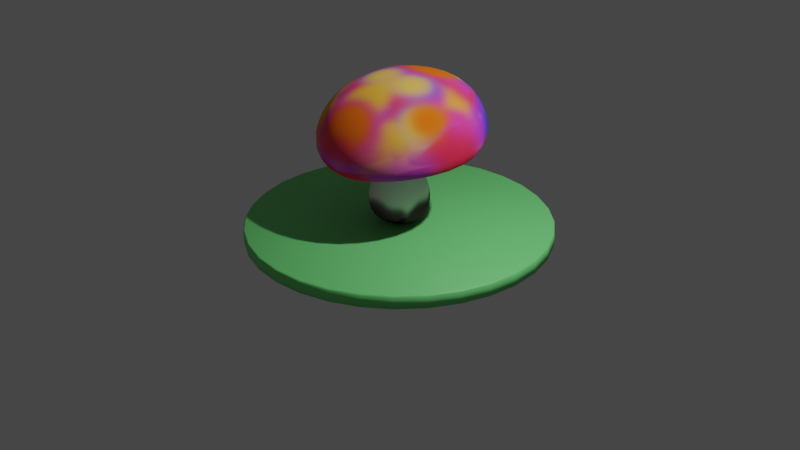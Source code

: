 # Source: mushroom.blend  (saved by Blender 2.93.21; exported with 4.5.12 LTS)
import bpy
from mathutils import Matrix  # noqa: F401  (used for matrix-valued properties, if any)

bpy.ops.wm.read_factory_settings(use_empty=True)
scene = bpy.context.scene
scene.name = 'Scene'

# ---- collections
col_collection = bpy.data.collections.new('Collection'); scene.collection.children.link(col_collection)

# ---- images (referenced by path relative to the original .blend; pixels are not part of the script)
import os
ASSET_DIR = os.environ.get("B2B_ASSET_DIR", "")  # directory of the original .blend (textures are referenced by path, not embedded)
HERE = os.path.dirname(os.path.abspath(__file__))  # packed textures are extracted next to this script under _unpacked/

def load_image(name, relpath, width, height, colorspace="sRGB"):
    """Load a texture the original file referenced (path relative to the .blend, or extracted next to this script)."""
    p = next((c for c in (os.path.join(HERE, relpath), os.path.join(ASSET_DIR, relpath)) if relpath and os.path.exists(c)), "")
    if p:
        img = bpy.data.images.load(p, check_existing=True)
        img.name = name
    else:  # same state as the original file: an image datablock whose file is absent (Cycles renders it pink)
        img = bpy.data.images.new(name, width, height)
        img.source = "FILE"
        img.filepath = "//" + (relpath or name)
    img.colorspace_settings.name = colorspace
    return img
img_material_001_base_color = load_image('Material.001 Base Color', '_unpacked/Material.bb7f1629.png', 1024, 1024, 'sRGB')

# ---- materials (node trees are filled in below, after node groups)
mat_material_001 = bpy.data.materials.new('Material.001')
mat_material_001.use_transparent_shadow = False
mat_green = bpy.data.materials.new('Green')
mat_green.use_transparent_shadow = False

# ---- material node trees
mat_material_001.use_nodes = True; mat_material_001.node_tree.nodes.clear()
_N = mat_material_001.node_tree.nodes; _L = mat_material_001.node_tree.links
n0 = _N.new('ShaderNodeBsdfPrincipled'); n0.name = 'Principled BSDF'; n0.location = (10, 300)
n0.distribution = 'GGX'
n0.subsurface_method = 'BURLEY'
n0.inputs[2].default_value = 1.0
n0.inputs[3].default_value = 1.45
n0.inputs[13].default_value = 0.0
n0.inputs[27].default_value = (0.0, 0.0, 0.0, 1.0)
n0.inputs[28].default_value = 1.0
n1 = _N.new('ShaderNodeOutputMaterial'); n1.name = 'Material Output'; n1.location = (300, 300)
n2 = _N.new('ShaderNodeTexImage'); n2.name = 'Image Texture'; n2.location = (-280, 280)
n2.image = img_material_001_base_color
_L.new(n0.outputs[0], n1.inputs[0])
_L.new(n2.outputs[0], n0.inputs[0])
n1.is_active_output = True
mat_green.use_nodes = True; mat_green.node_tree.nodes.clear()
_N = mat_green.node_tree.nodes; _L = mat_green.node_tree.links
n0 = _N.new('ShaderNodeBsdfPrincipled'); n0.name = 'Principled BSDF'; n0.location = (10, 300)
n0.distribution = 'GGX'
n0.subsurface_method = 'BURLEY'
n0.inputs[0].default_value = (0.1831, 0.8, 0.2194, 1.0)
n0.inputs[3].default_value = 1.45
n0.inputs[27].default_value = (0.0, 0.0, 0.0, 1.0)
n0.inputs[28].default_value = 1.0
n1 = _N.new('ShaderNodeOutputMaterial'); n1.name = 'Material Output'; n1.location = (300, 300)
_L.new(n0.outputs[0], n1.inputs[0])
n1.is_active_output = True

# ---- world
world_world = bpy.data.worlds.new('World'); scene.world = world_world
world_world.use_nodes = True; world_world.node_tree.nodes.clear()
_N = world_world.node_tree.nodes; _L = world_world.node_tree.links
n0 = _N.new('ShaderNodeOutputWorld'); n0.name = 'World Output'; n0.location = (300, 300)
n1 = _N.new('ShaderNodeBackground'); n1.name = 'Background'; n1.location = (10, 300)
n1.inputs[0].default_value = (0.05088, 0.05088, 0.05088, 1.0)
_L.new(n1.outputs[0], n0.inputs[0])
n0.is_active_output = True
world_world.color = (0.05088, 0.05088, 0.05088)
world_world.use_sun_shadow = False
world_world.sun_shadow_jitter_overblur = 0.0

# ---- cameras
cam_camera = bpy.data.cameras.new('Camera')
cam_camera.clip_end = 100.0
cam_camera.ortho_scale = 7.314

# ---- lights
light_light = bpy.data.lights.new('Light', 'POINT')
light_light.transmission_factor = 0.0
light_light.energy = 1000.0
light_light.shadow_soft_size = 0.1
light_light.shadow_maximum_resolution = 0.006
light_light.use_absolute_resolution = True

# ---- meshes
me_cylinder = bpy.data.meshes.new('Cylinder')
me_cylinder.from_pydata([(0.0, 0.25, -0.2499), (0.0, 0.2687, 0.6378), (0.1667, 0.1768, -0.2499), (0.1545, 0.1728, 0.6492), (0.2398, 2.003e-05, -0.2494), (0.2124, 0.03499, 0.6209), (0.1666, -0.1762, -0.2483), (0.1543, -0.101, 0.5934), (0.0, -0.2481, -0.2457), (0.0, -0.1835, 0.5461), (0.0, 0.3684, -0.06564), (0.0, 0.3472, 0.1208), (0.2344, 0.2451, 0.1165), (0.2428, 0.2613, -0.06666), (0.3323, 0.005698, 0.1171), (0.3494, 0.0008651, -0.06402), (0.2332, -0.2309, 0.1174), (0.2416, -0.2565, -0.06159), (0.0, -0.3165, 0.1191), (0.0, -0.3577, -0.0557), (0.4622, 0.4806, 0.6785), (0.0, 0.624, 0.7949), (0.6302, 0.04632, 0.5857), (0.4265, -0.3825, 0.5516), (0.0, -0.514, 0.4848), (0.6435, 0.6918, 0.6248), (0.0, 0.8788, 0.8318), (0.9011, 0.06615, 0.5017), (0.6065, -0.5787, 0.4596), (0.0, -0.7888, 0.3565), (0.4131, 0.3222, 1.245), (0.0, 0.3854, 1.295), (0.4842, -0.07052, 1.219), (0.393, -0.453, 1.138), (0.0, -0.5253, 1.135), (0.0, -0.08417, 1.292), (0.6067, 0.5925, 1.056), (0.6801, 0.7108, 0.8132), (0.0, 0.7714, 1.19), (0.0, 0.9071, 1.01), (0.8454, -0.0201, 0.9524), (0.9592, 0.03217, 0.6794), (0.5879, -0.6378, 0.8628), (0.6529, -0.6663, 0.6145), (0.0, -0.9105, 0.4802), (0.0, -0.8648, 0.7645), (0.0, 0.2289, 0.3277), (0.1882, 0.142, 0.3481), (0.2581, -0.02439, 0.3688), (0.1882, -0.191, 0.3895), (0.0, -0.2718, 0.3842)], [], [(46, 1, 3, 47), (47, 3, 5, 48), (48, 5, 7, 49), (49, 7, 9, 50), (0, 2, 4, 6, 8), (7, 5, 22, 23), (6, 17, 19, 8), (17, 16, 18, 19), (4, 15, 17, 6), (15, 14, 16, 17), (2, 13, 15, 4), (13, 12, 14, 15), (0, 10, 13, 2), (10, 11, 12, 13), (9, 7, 23, 24), (5, 3, 20, 22), (3, 1, 21, 20), (22, 20, 25, 27), (23, 22, 27, 28), (20, 21, 26, 25), (24, 23, 28, 29), (45, 42, 33, 34), (40, 36, 30, 32), (25, 26, 39, 37), (28, 27, 41, 43), (27, 25, 37, 41), (29, 28, 43, 44), (42, 40, 32, 33), (30, 31, 35, 32), (32, 35, 34, 33), (37, 39, 38, 36), (41, 37, 36, 40), (43, 41, 40, 42), (44, 43, 42, 45), (36, 38, 31, 30), (16, 49, 50, 18), (14, 48, 49, 16), (12, 47, 48, 14), (11, 46, 47, 12)])
me_cylinder.polygons.foreach_set('use_smooth', [True] * 39)
_uv = me_cylinder.uv_layers.new(name='UVMap')
_uv.uv.foreach_set('vector', [0.9141, 0.5573, 0.9148, 0.6118, 0.8835, 0.6118, 0.8779, 0.5593, 0.8779, 0.5593, 0.8835, 0.6118, 0.8653, 0.6033, 0.8556, 0.5584, 0.1659, 0.6364, 0.1832, 0.6671, 0.1574, 0.6713, 0.137, 0.6497, 0.8855, 0.8371, 0.885, 0.8764, 0.8549, 0.8669, 0.8498, 0.8351, 0.116, 0.9054, 0.08701, 0.8934, 0.0743, 0.8633, 0.087, 0.8327, 0.116, 0.8199, 0.2064, 0.1996, 0.1962, 0.2237, 0.1229, 0.2239, 0.1598, 0.1495, 0.1048, 0.5527, 0.1093, 0.5902, 0.0743, 0.5884, 0.08031, 0.5513, 0.8908, 0.7609, 0.8908, 0.7908, 0.8474, 0.7906, 0.8451, 0.7604, 0.1363, 0.5417, 0.1553, 0.5741, 0.1093, 0.5902, 0.1048, 0.5527, 0.1553, 0.5741, 0.1637, 0.5999, 0.1214, 0.6144, 0.1093, 0.5902, 0.1553, 0.5242, 0.1832, 0.5481, 0.1553, 0.5741, 0.1363, 0.5417, 0.8794, 0.4915, 0.8786, 0.5226, 0.8471, 0.5163, 0.8451, 0.4851, 0.9191, 0.4584, 0.9257, 0.4935, 0.8794, 0.4915, 0.8873, 0.4572, 0.9257, 0.4935, 0.9232, 0.525, 0.8786, 0.5226, 0.8794, 0.4915, 0.2328, 0.1842, 0.2064, 0.1996, 0.1598, 0.1495, 0.2333, 0.1255, 0.1962, 0.2237, 0.2061, 0.2484, 0.1516, 0.3017, 0.1229, 0.2239, 0.2061, 0.2484, 0.2322, 0.2648, 0.2333, 0.3307, 0.1516, 0.3017, 0.1229, 0.2239, 0.1516, 0.3017, 0.1181, 0.336, 0.0743, 0.2242, 0.1598, 0.1495, 0.1229, 0.2239, 0.0743, 0.2242, 0.1279, 0.1126, 0.1516, 0.3017, 0.2333, 0.3307, 0.2327, 0.3756, 0.1181, 0.336, 0.2333, 0.1255, 0.1598, 0.1495, 0.1279, 0.1126, 0.2323, 0.0743, 0.8402, 0.1527, 0.7289, 0.1557, 0.739, 0.0909, 0.806, 0.0743, 0.5448, 0.1789, 0.4935, 0.2818, 0.4533, 0.23, 0.4704, 0.1629, 0.6906, 0.5483, 0.6965, 0.6692, 0.6674, 0.6812, 0.6575, 0.5547, 0.446, 0.5559, 0.4744, 0.6766, 0.4424, 0.6848, 0.414, 0.5543, 0.6965, 0.4583, 0.6906, 0.5483, 0.6575, 0.5547, 0.664, 0.4572, 0.4744, 0.4691, 0.446, 0.5559, 0.414, 0.5543, 0.4466, 0.4572, 0.5138, 0.0743, 0.5448, 0.1789, 0.4704, 0.1629, 0.4638, 0.09886, 0.4533, 0.23, 0.3819, 0.2392, 0.3867, 0.1582, 0.4704, 0.1629, 0.4704, 0.1629, 0.3867, 0.1582, 0.4002, 0.08605, 0.4638, 0.09886, 0.6575, 0.5547, 0.6674, 0.6812, 0.6385, 0.6816, 0.623, 0.5708, 0.5789, 0.1951, 0.5186, 0.3086, 0.4935, 0.2818, 0.5448, 0.1789, 0.414, 0.5543, 0.4424, 0.6848, 0.4028, 0.6802, 0.3819, 0.5644, 0.8511, 0.199, 0.7275, 0.199, 0.7289, 0.1557, 0.8402, 0.1527, 0.4935, 0.2818, 0.3843, 0.3086, 0.3819, 0.2392, 0.4533, 0.23, 0.8908, 0.7908, 0.8855, 0.8371, 0.8498, 0.8351, 0.8474, 0.7906, 0.1637, 0.5999, 0.1659, 0.6364, 0.137, 0.6497, 0.1214, 0.6144, 0.6521, 0.8753, 0.624, 0.8618, 0.623, 0.8302, 0.6521, 0.8302, 0.9232, 0.525, 0.9141, 0.5573, 0.8779, 0.5593, 0.8786, 0.5226])
me_cylinder.materials.append(mat_material_001)
me_cylinder.use_remesh_fix_poles = True
me_cylinder.use_remesh_preserve_attributes = False
me_cylinder.update()
me_cylinder_001 = bpy.data.meshes.new('Cylinder.001')
me_cylinder_001.from_pydata([(8.376e-08, -1.57, 0.1186), (-0.3063, -1.54, 0.1186), (-0.6008, -1.45, 0.1186), (-0.8722, -1.305, 0.1186), (-1.11, -1.11, 0.1186), (-1.305, -0.8722, 0.1186), (-1.45, -0.6008, 0.1186), (-1.54, -0.3063, 0.1186), (-1.57, 7.62e-08, 0.1186), (-1.54, 0.3063, 0.1186), (-1.45, 0.6008, 0.1186), (-1.305, 0.8722, 0.1186), (-1.11, 1.11, 0.1186), (-0.8722, 1.305, 0.1186), (-0.6008, 1.45, 0.1186), (-0.3063, 1.54, 0.1186), (2.21e-07, 1.57, 0.1186), (0.3063, 1.54, 0.1186), (0.6008, 1.45, 0.1186), (0.8722, 1.305, 0.1186), (1.11, 1.11, 0.1186), (1.305, 0.8722, 0.1186), (1.45, 0.6008, 0.1186), (1.54, 0.3063, 0.1186), (1.57, -1.114e-08, 0.1186), (1.54, -0.3063, 0.1186), (1.45, -0.6008, 0.1186), (1.305, -0.8722, 0.1186), (1.11, -1.11, 0.1186), (0.8722, -1.305, 0.1186), (0.6008, -1.45, 0.1186), (0.3063, -1.54, 0.1186), (8.324e-08, -1.555, 0.2518), (8.376e-08, -1.57, 0.2374), (-0.3035, -1.526, 0.2518), (-0.3063, -1.54, 0.2374), (-0.5952, -1.437, 0.2518), (-0.6008, -1.45, 0.2374), (-0.8642, -1.293, 0.2518), (-0.8722, -1.305, 0.2374), (-1.1, -1.1, 0.2518), (-1.11, -1.11, 0.2374), (-1.293, -0.8642, 0.2518), (-1.305, -0.8722, 0.2374), (-1.437, -0.5952, 0.2518), (-1.45, -0.6008, 0.2374), (-1.526, -0.3035, 0.2518), (-1.54, -0.3063, 0.2374), (-1.555, 7.486e-08, 0.2518), (-1.57, 7.62e-08, 0.2374), (-1.526, 0.3035, 0.2518), (-1.54, 0.3063, 0.2374), (-1.437, 0.5952, 0.2518), (-1.45, 0.6008, 0.2374), (-1.293, 0.8642, 0.2518), (-1.305, 0.8722, 0.2374), (-1.1, 1.1, 0.2518), (-1.11, 1.11, 0.2374), (-0.8642, 1.293, 0.2518), (-0.8722, 1.305, 0.2374), (-0.5952, 1.437, 0.2518), (-0.6008, 1.45, 0.2374), (-0.3035, 1.526, 0.2518), (-0.3063, 1.54, 0.2374), (2.196e-07, 1.555, 0.2518), (2.21e-07, 1.57, 0.2374), (0.3035, 1.526, 0.2518), (0.3063, 1.54, 0.2374), (0.5952, 1.437, 0.2518), (0.6008, 1.45, 0.2374), (0.8642, 1.293, 0.2518), (0.8722, 1.305, 0.2374), (1.1, 1.1, 0.2518), (1.11, 1.11, 0.2374), (1.293, 0.8642, 0.2518), (1.305, 0.8722, 0.2374), (1.437, 0.5952, 0.2518), (1.45, 0.6008, 0.2374), (1.526, 0.3035, 0.2518), (1.54, 0.3063, 0.2374), (1.555, -1.141e-08, 0.2518), (1.57, -1.114e-08, 0.2374), (1.526, -0.3035, 0.2518), (1.54, -0.3063, 0.2374), (1.437, -0.5952, 0.2518), (1.45, -0.6008, 0.2374), (1.293, -0.8642, 0.2518), (1.305, -0.8722, 0.2374), (1.1, -1.1, 0.2518), (1.11, -1.11, 0.2374), (0.8642, -1.293, 0.2518), (0.8722, -1.305, 0.2374), (0.5952, -1.437, 0.2518), (0.6008, -1.45, 0.2374), (0.3035, -1.526, 0.2518), (0.3063, -1.54, 0.2374)], [], [(31, 95, 33, 0), (2, 37, 39, 3), (3, 39, 41, 4), (4, 41, 43, 5), (5, 43, 45, 6), (6, 45, 47, 7), (7, 47, 49, 8), (8, 49, 51, 9), (9, 51, 53, 10), (10, 53, 55, 11), (11, 55, 57, 12), (12, 57, 59, 13), (13, 59, 61, 14), (14, 61, 63, 15), (15, 63, 65, 16), (16, 65, 67, 17), (17, 67, 69, 18), (18, 69, 71, 19), (19, 71, 73, 20), (20, 73, 75, 21), (21, 75, 77, 22), (22, 77, 79, 23), (23, 79, 81, 24), (24, 81, 83, 25), (25, 83, 85, 26), (26, 85, 87, 27), (27, 87, 89, 28), (28, 89, 91, 29), (29, 91, 93, 30), (30, 93, 95, 31), (0, 33, 35, 1), (1, 35, 37, 2), (0, 1, 2, 3, 4, 5, 6, 7, 8, 9, 10, 11, 12, 13, 14, 15, 16, 17, 18, 19, 20, 21, 22, 23, 24, 25, 26, 27, 28, 29, 30, 31), (35, 33, 32, 34), (37, 35, 34, 36), (39, 37, 36, 38), (41, 39, 38, 40), (43, 41, 40, 42), (45, 43, 42, 44), (47, 45, 44, 46), (49, 47, 46, 48), (51, 49, 48, 50), (53, 51, 50, 52), (55, 53, 52, 54), (57, 55, 54, 56), (59, 57, 56, 58), (61, 59, 58, 60), (63, 61, 60, 62), (65, 63, 62, 64), (67, 65, 64, 66), (69, 67, 66, 68), (71, 69, 68, 70), (73, 71, 70, 72), (75, 73, 72, 74), (77, 75, 74, 76), (79, 77, 76, 78), (81, 79, 78, 80), (83, 81, 80, 82), (85, 83, 82, 84), (87, 85, 84, 86), (89, 87, 86, 88), (91, 89, 88, 90), (93, 91, 90, 92), (95, 93, 92, 94), (33, 95, 94, 32), (34, 32, 94, 92, 90, 88, 86, 84, 82, 80, 78, 76, 74, 72, 70, 68, 66, 64, 62, 60, 58, 56, 54, 52, 50, 48, 46, 44, 42, 40, 38, 36)])
me_cylinder_001.polygons.foreach_set('use_smooth', [True] * 66)
_uv = me_cylinder_001.uv_layers.new(name='UVMap')
_uv.uv.foreach_set('vector', [0.03125, 0.5, 0.03125, 0.9458, 0.0, 0.9458, 0.0, 0.5, 0.9375, 0.5, 0.9375, 0.9458, 0.9062, 0.9458, 0.9062, 0.5, 0.9062, 0.5, 0.9062, 0.9458, 0.875, 0.9458, 0.875, 0.5, 0.875, 0.5, 0.875, 0.9458, 0.8438, 0.9458, 0.8438, 0.5, 0.8438, 0.5, 0.8438, 0.9458, 0.8125, 0.9458, 0.8125, 0.5, 0.8125, 0.5, 0.8125, 0.9458, 0.7812, 0.9458, 0.7812, 0.5, 0.7812, 0.5, 0.7812, 0.9458, 0.75, 0.9458, 0.75, 0.5, 0.75, 0.5, 0.75, 0.9458, 0.7188, 0.9458, 0.7188, 0.5, 0.7188, 0.5, 0.7188, 0.9458, 0.6875, 0.9458, 0.6875, 0.5, 0.6875, 0.5, 0.6875, 0.9458, 0.6562, 0.9458, 0.6562, 0.5, 0.6562, 0.5, 0.6562, 0.9458, 0.625, 0.9458, 0.625, 0.5, 0.625, 0.5, 0.625, 0.9458, 0.5938, 0.9458, 0.5938, 0.5, 0.5938, 0.5, 0.5938, 0.9458, 0.5625, 0.9458, 0.5625, 0.5, 0.5625, 0.5, 0.5625, 0.9458, 0.5312, 0.9458, 0.5312, 0.5, 0.5312, 0.5, 0.5312, 0.9458, 0.5, 0.9458, 0.5, 0.5, 0.5, 0.5, 0.5, 0.9458, 0.4688, 0.9458, 0.4688, 0.5, 0.4688, 0.5, 0.4688, 0.9458, 0.4375, 0.9458, 0.4375, 0.5, 0.4375, 0.5, 0.4375, 0.9458, 0.4062, 0.9458, 0.4062, 0.5, 0.4062, 0.5, 0.4062, 0.9458, 0.375, 0.9458, 0.375, 0.5, 0.375, 0.5, 0.375, 0.9458, 0.3438, 0.9458, 0.3438, 0.5, 0.3438, 0.5, 0.3438, 0.9458, 0.3125, 0.9458, 0.3125, 0.5, 0.3125, 0.5, 0.3125, 0.9458, 0.2812, 0.9458, 0.2812, 0.5, 0.2812, 0.5, 0.2812, 0.9458, 0.25, 0.9458, 0.25, 0.5, 0.25, 0.5, 0.25, 0.9458, 0.2188, 0.9458, 0.2188, 0.5, 0.2188, 0.5, 0.2188, 0.9458, 0.1875, 0.9458, 0.1875, 0.5, 0.1875, 0.5, 0.1875, 0.9458, 0.1562, 0.9458, 0.1562, 0.5, 0.1562, 0.5, 0.1562, 0.9458, 0.125, 0.9458, 0.125, 0.5, 0.125, 0.5, 0.125, 0.9458, 0.09375, 0.9458, 0.09375, 0.5, 0.09375, 0.5, 0.09375, 0.9458, 0.0625, 0.9458, 0.0625, 0.5, 0.0625, 0.5, 0.0625, 0.9458, 0.03125, 0.9458, 0.03125, 0.5, 1.0, 0.5, 1.0, 0.9458, 0.9688, 0.9458, 0.9688, 0.5, 0.9688, 0.5, 0.9688, 0.9458, 0.9375, 0.9458, 0.9375, 0.5, 0.75, 0.49, 0.7968, 0.4854, 0.8418, 0.4717, 0.8833, 0.4496, 0.9197, 0.4197, 0.9496, 0.3833, 0.9717, 0.3418, 0.9854, 0.2968, 0.99, 0.25, 0.9854, 0.2032, 0.9717, 0.1582, 0.9496, 0.1167, 0.9197, 0.08029, 0.8833, 0.05045, 0.8418, 0.02827, 0.7968, 0.01461, 0.75, 0.01, 0.7032, 0.01461, 0.6582, 0.02827, 0.6167, 0.05045, 0.5803, 0.08029, 0.5504, 0.1167, 0.5283, 0.1582, 0.5146, 0.2032, 0.51, 0.25, 0.5146, 0.2968, 0.5283, 0.3418, 0.5504, 0.3833, 0.5803, 0.4197, 0.6167, 0.4496, 0.6582, 0.4717, 0.7032, 0.4854, 0.9688, 0.9458, 1.0, 0.9458, 0.9999, 1.0, 0.9689, 1.0, 0.9375, 0.9458, 0.9688, 0.9458, 0.9686, 1.0, 0.9376, 1.0, 0.9062, 0.9458, 0.9375, 0.9458, 0.9374, 1.0, 0.9064, 1.0, 0.875, 0.9458, 0.9062, 0.9458, 0.9061, 1.0, 0.8751, 1.0, 0.8438, 0.9458, 0.875, 0.9458, 0.8749, 1.0, 0.8439, 1.0, 0.8125, 0.9458, 0.8438, 0.9458, 0.8436, 1.0, 0.8126, 1.0, 0.7812, 0.9458, 0.8125, 0.9458, 0.8124, 1.0, 0.7814, 1.0, 0.75, 0.9458, 0.7812, 0.9458, 0.7811, 1.0, 0.7501, 1.0, 0.7188, 0.9458, 0.75, 0.9458, 0.7499, 1.0, 0.7189, 1.0, 0.6875, 0.9458, 0.7188, 0.9458, 0.7186, 1.0, 0.6876, 1.0, 0.6562, 0.9458, 0.6875, 0.9458, 0.6874, 1.0, 0.6564, 1.0, 0.625, 0.9458, 0.6562, 0.9458, 0.6561, 1.0, 0.6251, 1.0, 0.5938, 0.9458, 0.625, 0.9458, 0.6249, 1.0, 0.5939, 1.0, 0.5625, 0.9458, 0.5938, 0.9458, 0.5936, 1.0, 0.5626, 1.0, 0.5312, 0.9458, 0.5625, 0.9458, 0.5624, 1.0, 0.5314, 1.0, 0.5, 0.9458, 0.5312, 0.9458, 0.5311, 1.0, 0.5001, 1.0, 0.4688, 0.9458, 0.5, 0.9458, 0.4999, 1.0, 0.4689, 1.0, 0.4375, 0.9458, 0.4688, 0.9458, 0.4686, 1.0, 0.4376, 1.0, 0.4062, 0.9458, 0.4375, 0.9458, 0.4374, 1.0, 0.4064, 1.0, 0.375, 0.9458, 0.4062, 0.9458, 0.4061, 1.0, 0.3751, 1.0, 0.3438, 0.9458, 0.375, 0.9458, 0.3749, 1.0, 0.3439, 1.0, 0.3125, 0.9458, 0.3438, 0.9458, 0.3436, 1.0, 0.3126, 1.0, 0.2812, 0.9458, 0.3125, 0.9458, 0.3124, 1.0, 0.2814, 1.0, 0.25, 0.9458, 0.2812, 0.9458, 0.2811, 1.0, 0.2501, 1.0, 0.2188, 0.9458, 0.25, 0.9458, 0.2499, 1.0, 0.2189, 1.0, 0.1875, 0.9458, 0.2188, 0.9458, 0.2186, 1.0, 0.1876, 1.0, 0.1562, 0.9458, 0.1875, 0.9458, 0.1874, 1.0, 0.1564, 1.0, 0.125, 0.9458, 0.1562, 0.9458, 0.1561, 1.0, 0.1251, 1.0, 0.09375, 0.9458, 0.125, 0.9458, 0.1249, 1.0, 0.09389, 1.0, 0.0625, 0.9458, 0.09375, 0.9458, 0.09361, 1.0, 0.06264, 1.0, 0.03125, 0.9458, 0.0625, 0.9458, 0.06236, 1.0, 0.03139, 1.0, 0.0, 0.9458, 0.03125, 0.9458, 0.03111, 1.0, 0.0001445, 1.0, 0.2964, 0.4832, 0.25, 0.4878, 0.2036, 0.4832, 0.159, 0.4697, 0.1179, 0.4477, 0.08186, 0.4181, 0.05229, 0.3821, 0.03032, 0.341, 0.01679, 0.2964, 0.01222, 0.25, 0.01679, 0.2036, 0.03032, 0.159, 0.05229, 0.1179, 0.08186, 0.08186, 0.1179, 0.05229, 0.159, 0.03032, 0.2036, 0.01679, 0.25, 0.01222, 0.2964, 0.01679, 0.341, 0.03032, 0.3821, 0.05229, 0.4181, 0.08186, 0.4477, 0.1179, 0.4697, 0.159, 0.4832, 0.2036, 0.4878, 0.25, 0.4832, 0.2964, 0.4697, 0.341, 0.4477, 0.3821, 0.4181, 0.4181, 0.3821, 0.4477, 0.341, 0.4697])
me_cylinder_001.materials.append(mat_green)
me_cylinder_001.use_remesh_fix_poles = True
me_cylinder_001.use_remesh_preserve_attributes = False
me_cylinder_001.update()

# ---- objects
ob_light = bpy.data.objects.new('Light', light_light)
ob_camera = bpy.data.objects.new('Camera', cam_camera)
ob_mushroom = bpy.data.objects.new('Mushroom', me_cylinder)
ob_ground = bpy.data.objects.new('Ground', me_cylinder_001)

# ---- transforms, parenting, visibility, modifiers, constraints
ob_light.location = (4.076, 1.005, 5.904)
ob_light.rotation_euler = (0.6503, 0.05522, 1.866)
ob_light.lock_rotations_4d = False
ob_light.empty_display_type = 'ARROWS'
ob_light.color = (0.0, 0.0, 0.0, 0.0)
ob_light.lineart.crease_threshold = 0.0
ob_camera.location = (7.359, -6.926, 4.958)
ob_camera.rotation_euler = (1.109, 0.0, 0.8149)
ob_camera.lock_rotations_4d = False
ob_camera.empty_display_type = 'ARROWS'
ob_camera.color = (0.0, 0.0, 0.0, 0.0)
ob_camera.display_type = 'WIRE'
ob_camera.lineart.crease_threshold = 0.0
ob_mushroom.location = (0.0, 0.0, 0.251)
_m = ob_mushroom.modifiers.new('Mirror', 'MIRROR')
_m.use_clip = True
_m = ob_mushroom.modifiers.new('Subdivision', 'SUBSURF')
_m.levels = 3
ob_ground.location = (0.0, 0.0, -0.2502)

# ---- collection membership
col_collection.objects.link(ob_light)
col_collection.objects.link(ob_camera)
col_collection.objects.link(ob_mushroom)
col_collection.objects.link(ob_ground)

# ---- scene / render settings (as saved in the file)
scene.camera = ob_camera
scene.frame_start = 1; scene.frame_end = 250; scene.frame_set(1)
scene.render.engine = 'BLENDER_EEVEE_NEXT'
scene.cycles.use_denoising = False
scene.cycles.samples = 128
scene.cycles.sampling_pattern = 'TABULATED_SOBOL'
scene.cycles.use_adaptive_sampling = False
scene.cycles.use_light_tree = False
scene.eevee.use_gtao = True
scene.eevee.gtao_distance = 1.0
scene.view_settings.view_transform = 'Filmic'
bpy.context.view_layer.update()
